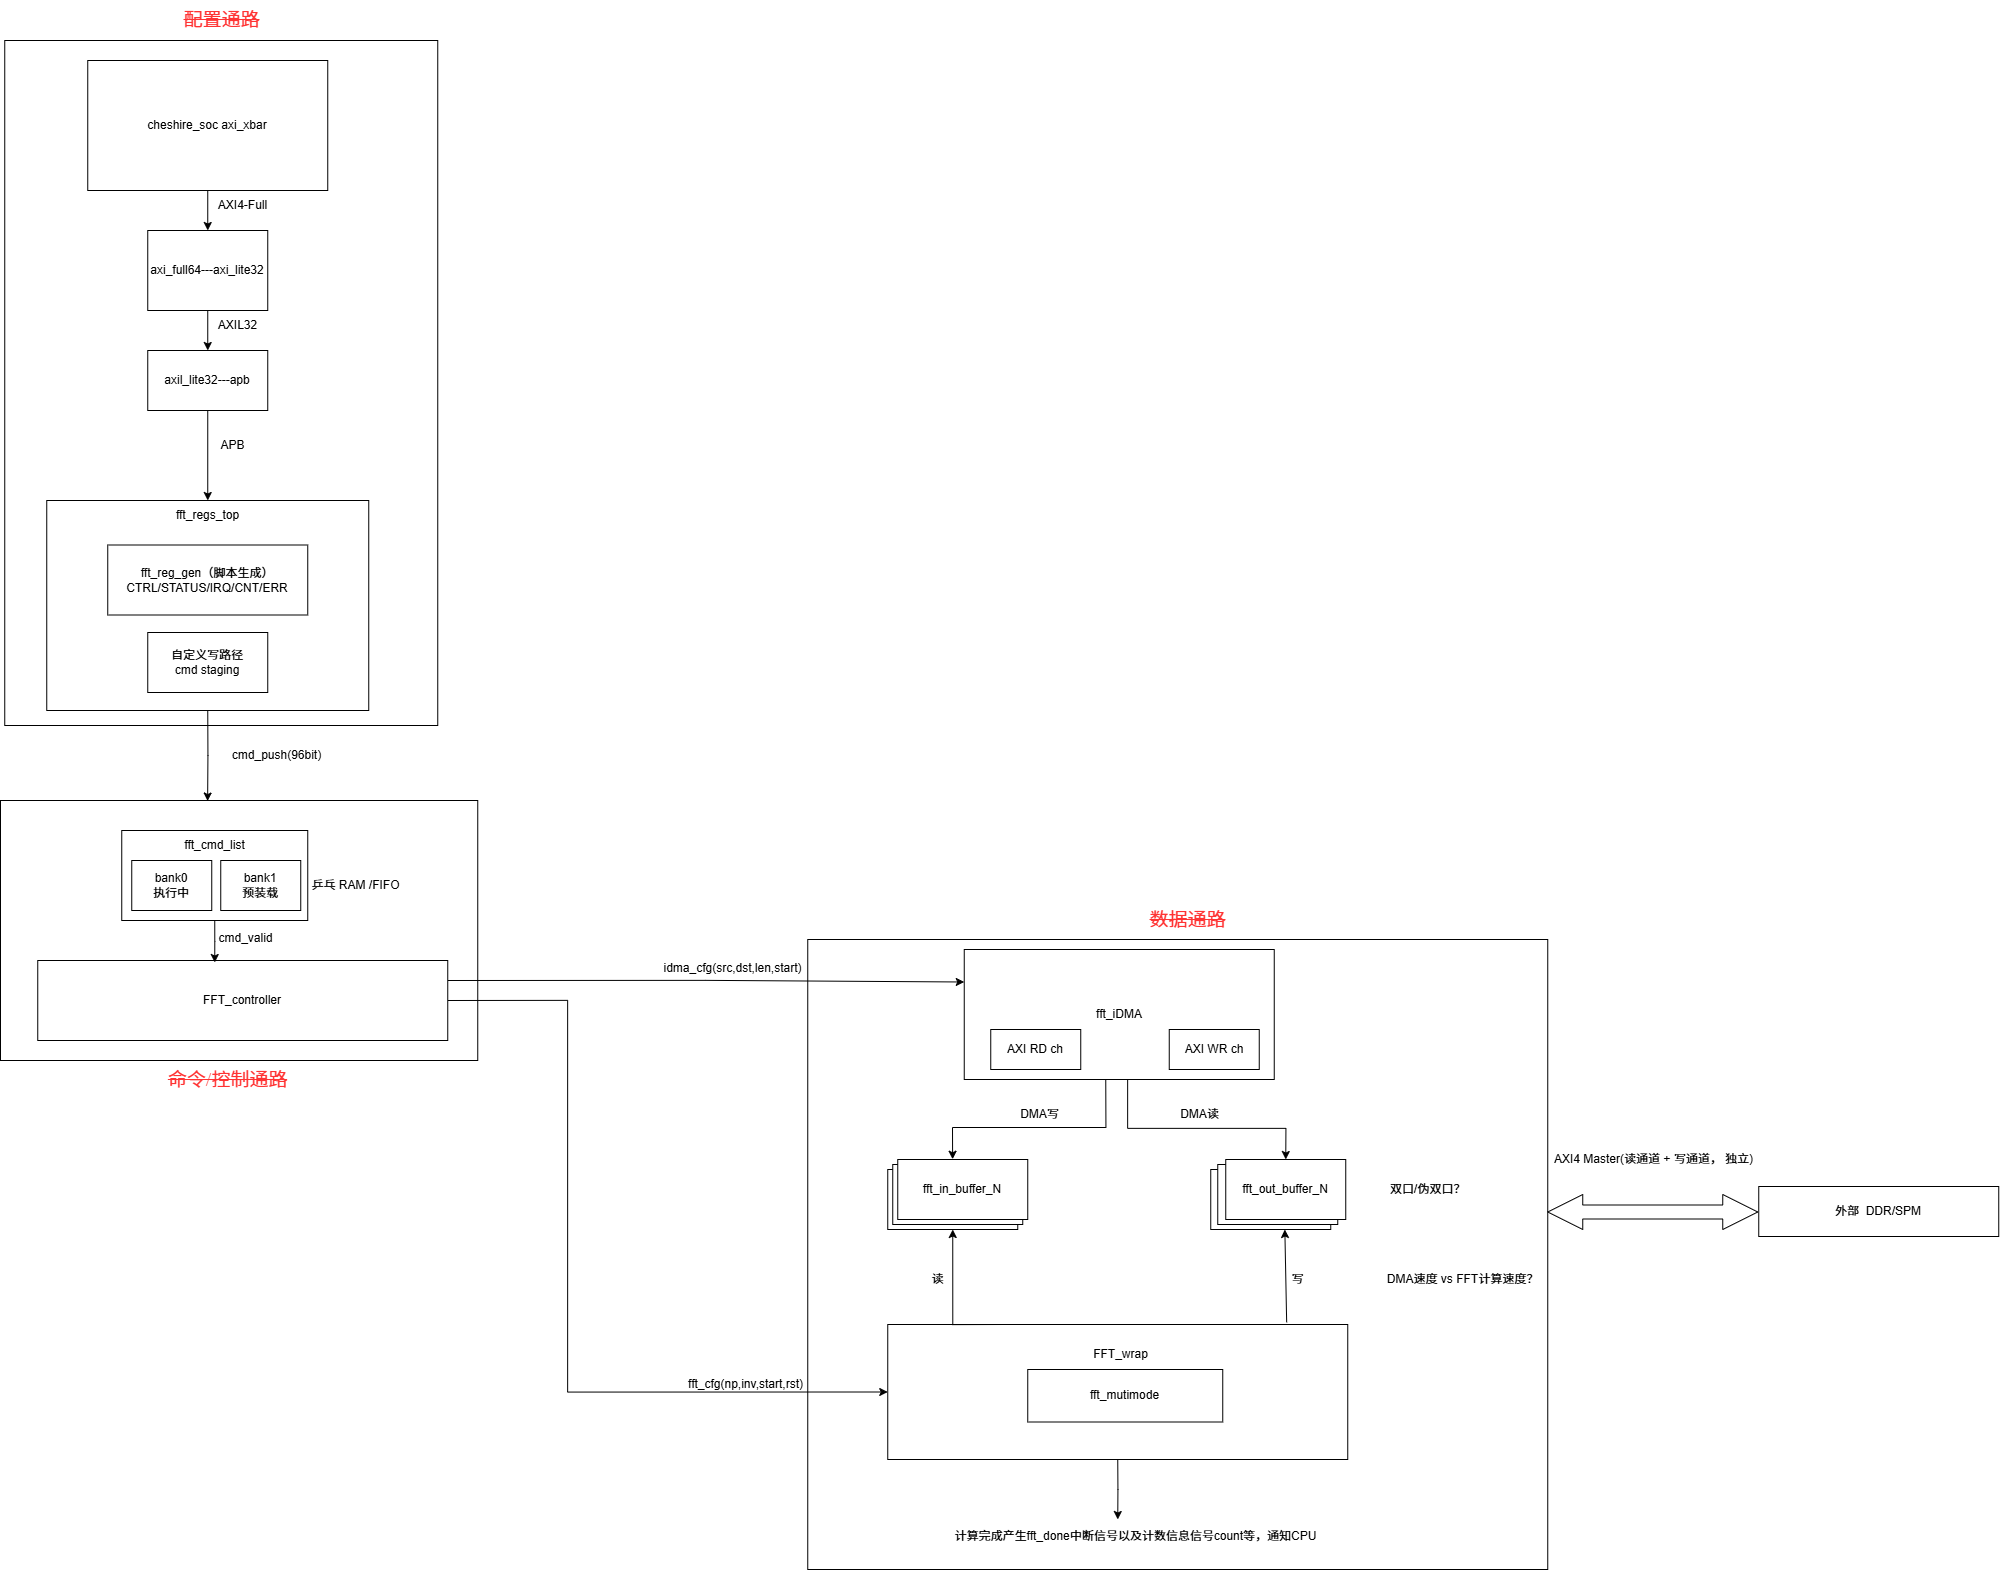

The diagram above was exported from draw.io. Its source (the exported page's mxGraphModel, read from the mxfile embedded in the PNG):
<mxGraphModel dx="4080" dy="3669" grid="1" gridSize="10" guides="1" tooltips="1" connect="1" arrows="1" fold="1" page="1" pageScale="1" pageWidth="827" pageHeight="1169" math="0" shadow="0">
  <root>
    <mxCell id="0" />
    <mxCell id="1" parent="0" />
    <mxCell id="-B787CTAAUPYI7taMvvM-136" value="" style="rounded=0;whiteSpace=wrap;html=1;" parent="1" vertex="1">
      <mxGeometry x="304.25" y="-810" width="433" height="685" as="geometry" />
    </mxCell>
    <mxCell id="-B787CTAAUPYI7taMvvM-26" value="" style="rounded=0;whiteSpace=wrap;html=1;" parent="1" vertex="1">
      <mxGeometry x="1107.25" y="89" width="740" height="630" as="geometry" />
    </mxCell>
    <mxCell id="-B787CTAAUPYI7taMvvM-21" style="edgeStyle=orthogonalEdgeStyle;rounded=0;orthogonalLoop=1;jettySize=auto;html=1;exitX=0.5;exitY=1;exitDx=0;exitDy=0;" parent="1" source="yUzh7S32HZ7KQaat9hO1-32" edge="1">
      <mxGeometry relative="1" as="geometry">
        <mxPoint x="1417.25" y="669" as="targetPoint" />
      </mxGeometry>
    </mxCell>
    <mxCell id="yUzh7S32HZ7KQaat9hO1-32" value="" style="rounded=0;whiteSpace=wrap;html=1;" parent="1" vertex="1">
      <mxGeometry x="1187.25" y="474" width="460" height="135" as="geometry" />
    </mxCell>
    <mxCell id="yUzh7S32HZ7KQaat9hO1-7" style="edgeStyle=orthogonalEdgeStyle;rounded=0;orthogonalLoop=1;jettySize=auto;html=1;exitX=0.5;exitY=1;exitDx=0;exitDy=0;entryX=0.5;entryY=0;entryDx=0;entryDy=0;" parent="1" source="mG1ThtSkFaaz4L3VYa4Y-1" target="mG1ThtSkFaaz4L3VYa4Y-2" edge="1">
      <mxGeometry relative="1" as="geometry" />
    </mxCell>
    <mxCell id="mG1ThtSkFaaz4L3VYa4Y-1" value="axi_full64---axi_lite32" style="rounded=0;whiteSpace=wrap;html=1;" parent="1" vertex="1">
      <mxGeometry x="447.25" y="-620" width="120" height="80" as="geometry" />
    </mxCell>
    <mxCell id="yUzh7S32HZ7KQaat9hO1-8" style="edgeStyle=orthogonalEdgeStyle;rounded=0;orthogonalLoop=1;jettySize=auto;html=1;exitX=0.5;exitY=1;exitDx=0;exitDy=0;entryX=0.5;entryY=0;entryDx=0;entryDy=0;" parent="1" source="mG1ThtSkFaaz4L3VYa4Y-2" target="mG1ThtSkFaaz4L3VYa4Y-3" edge="1">
      <mxGeometry relative="1" as="geometry" />
    </mxCell>
    <mxCell id="mG1ThtSkFaaz4L3VYa4Y-2" value="axil_lite32---apb" style="rounded=0;whiteSpace=wrap;html=1;" parent="1" vertex="1">
      <mxGeometry x="447.25" y="-500" width="120" height="60" as="geometry" />
    </mxCell>
    <mxCell id="mG1ThtSkFaaz4L3VYa4Y-3" value="" style="rounded=0;whiteSpace=wrap;html=1;align=right;" parent="1" vertex="1">
      <mxGeometry x="346.25" y="-350" width="322" height="210" as="geometry" />
    </mxCell>
    <mxCell id="mG1ThtSkFaaz4L3VYa4Y-4" value="fft_reg_gen（脚本生成）CTRL/STATUS/IRQ/CNT/ERR" style="rounded=0;whiteSpace=wrap;html=1;" parent="1" vertex="1">
      <mxGeometry x="407.25" y="-305.5" width="200" height="70" as="geometry" />
    </mxCell>
    <mxCell id="mG1ThtSkFaaz4L3VYa4Y-5" value="fft_mutimode" style="rounded=0;whiteSpace=wrap;html=1;" parent="1" vertex="1">
      <mxGeometry x="1327.25" y="519" width="195" height="52.5" as="geometry" />
    </mxCell>
    <mxCell id="mG1ThtSkFaaz4L3VYa4Y-6" value="in_buffer_N" style="rounded=0;whiteSpace=wrap;html=1;" parent="1" vertex="1">
      <mxGeometry x="1187.25" y="319" width="130" height="60" as="geometry" />
    </mxCell>
    <mxCell id="mG1ThtSkFaaz4L3VYa4Y-8" style="edgeStyle=orthogonalEdgeStyle;rounded=0;orthogonalLoop=1;jettySize=auto;html=1;exitX=0.5;exitY=1;exitDx=0;exitDy=0;entryX=0.422;entryY=0.029;entryDx=0;entryDy=0;entryPerimeter=0;" parent="1" edge="1">
      <mxGeometry relative="1" as="geometry">
        <mxPoint x="1252.1100000000001" y="308.74" as="targetPoint" />
        <mxPoint x="1405.25" y="227" as="sourcePoint" />
        <Array as="points">
          <mxPoint x="1405.25" y="277" />
          <mxPoint x="1252.25" y="277" />
        </Array>
      </mxGeometry>
    </mxCell>
    <mxCell id="-B787CTAAUPYI7taMvvM-10" style="edgeStyle=orthogonalEdgeStyle;rounded=0;orthogonalLoop=1;jettySize=auto;html=1;exitX=0.5;exitY=1;exitDx=0;exitDy=0;entryX=0.5;entryY=0;entryDx=0;entryDy=0;" parent="1" target="-B787CTAAUPYI7taMvvM-33" edge="1">
      <mxGeometry relative="1" as="geometry">
        <mxPoint x="1405.25" y="228" as="sourcePoint" />
        <mxPoint x="1570.25" y="318" as="targetPoint" />
        <Array as="points">
          <mxPoint x="1427.25" y="228" />
          <mxPoint x="1427.25" y="278" />
          <mxPoint x="1585.25" y="278" />
        </Array>
      </mxGeometry>
    </mxCell>
    <mxCell id="mG1ThtSkFaaz4L3VYa4Y-7" value="fft_iDMA" style="rounded=0;whiteSpace=wrap;html=1;" parent="1" vertex="1">
      <mxGeometry x="1263.75" y="99" width="310" height="130" as="geometry" />
    </mxCell>
    <mxCell id="mG1ThtSkFaaz4L3VYa4Y-12" value="DMA速度 vs FFT计算速度？" style="text;html=1;align=center;verticalAlign=middle;resizable=0;points=[];autosize=1;strokeColor=none;fillColor=none;" parent="1" vertex="1">
      <mxGeometry x="1677.25" y="414" width="170" height="30" as="geometry" />
    </mxCell>
    <mxCell id="mG1ThtSkFaaz4L3VYa4Y-13" value="双口/伪双口？" style="text;html=1;align=center;verticalAlign=middle;resizable=0;points=[];autosize=1;strokeColor=none;fillColor=none;" parent="1" vertex="1">
      <mxGeometry x="1677.25" y="324" width="100" height="30" as="geometry" />
    </mxCell>
    <mxCell id="mG1ThtSkFaaz4L3VYa4Y-14" value="out_buffer_N" style="rounded=0;whiteSpace=wrap;html=1;" parent="1" vertex="1">
      <mxGeometry x="1510.25" y="319" width="120" height="60" as="geometry" />
    </mxCell>
    <mxCell id="mG1ThtSkFaaz4L3VYa4Y-17" value="" style="rounded=0;whiteSpace=wrap;html=1;" parent="1" vertex="1">
      <mxGeometry x="300" y="-50" width="477.25" height="260" as="geometry" />
    </mxCell>
    <mxCell id="yUzh7S32HZ7KQaat9hO1-2" style="edgeStyle=orthogonalEdgeStyle;rounded=0;orthogonalLoop=1;jettySize=auto;html=1;exitX=0.5;exitY=1;exitDx=0;exitDy=0;entryX=0.5;entryY=0;entryDx=0;entryDy=0;" parent="1" source="yUzh7S32HZ7KQaat9hO1-1" target="mG1ThtSkFaaz4L3VYa4Y-1" edge="1">
      <mxGeometry relative="1" as="geometry" />
    </mxCell>
    <mxCell id="yUzh7S32HZ7KQaat9hO1-1" value="cheshire_soc axi_xbar" style="rounded=0;whiteSpace=wrap;html=1;" parent="1" vertex="1">
      <mxGeometry x="387.25" y="-790" width="240" height="130" as="geometry" />
    </mxCell>
    <mxCell id="yUzh7S32HZ7KQaat9hO1-3" value="AXI4-Full" style="text;html=1;align=center;verticalAlign=middle;resizable=0;points=[];autosize=1;strokeColor=none;fillColor=none;" parent="1" vertex="1">
      <mxGeometry x="507.25" y="-660" width="70" height="30" as="geometry" />
    </mxCell>
    <mxCell id="yUzh7S32HZ7KQaat9hO1-6" value="AXIL32" style="text;html=1;align=center;verticalAlign=middle;resizable=0;points=[];autosize=1;strokeColor=none;fillColor=none;" parent="1" vertex="1">
      <mxGeometry x="507.25" y="-540" width="60" height="30" as="geometry" />
    </mxCell>
    <mxCell id="yUzh7S32HZ7KQaat9hO1-9" value="APB" style="text;html=1;align=center;verticalAlign=middle;resizable=0;points=[];autosize=1;strokeColor=none;fillColor=none;" parent="1" vertex="1">
      <mxGeometry x="507.25" y="-420" width="50" height="30" as="geometry" />
    </mxCell>
    <mxCell id="yUzh7S32HZ7KQaat9hO1-11" value="自定义写路径&lt;div&gt;cmd staging&lt;/div&gt;" style="rounded=0;whiteSpace=wrap;html=1;" parent="1" vertex="1">
      <mxGeometry x="447.25" y="-218" width="120" height="60" as="geometry" />
    </mxCell>
    <mxCell id="yUzh7S32HZ7KQaat9hO1-16" value="cmd_push(96bit)" style="text;html=1;align=center;verticalAlign=middle;resizable=0;points=[];autosize=1;strokeColor=none;fillColor=none;" parent="1" vertex="1">
      <mxGeometry x="521.25" y="-110" width="110" height="30" as="geometry" />
    </mxCell>
    <mxCell id="yUzh7S32HZ7KQaat9hO1-20" value="" style="rounded=0;whiteSpace=wrap;html=1;" parent="1" vertex="1">
      <mxGeometry x="421.25" y="-20" width="186" height="90" as="geometry" />
    </mxCell>
    <mxCell id="yUzh7S32HZ7KQaat9hO1-18" value="bank0&lt;div&gt;执行中&lt;/div&gt;" style="rounded=0;whiteSpace=wrap;html=1;" parent="1" vertex="1">
      <mxGeometry x="431.25" y="10" width="80" height="50" as="geometry" />
    </mxCell>
    <mxCell id="yUzh7S32HZ7KQaat9hO1-21" value="fft_cmd_list" style="text;html=1;align=center;verticalAlign=middle;resizable=0;points=[];autosize=1;strokeColor=none;fillColor=none;" parent="1" vertex="1">
      <mxGeometry x="474.25" y="-20" width="80" height="30" as="geometry" />
    </mxCell>
    <mxCell id="yUzh7S32HZ7KQaat9hO1-19" value="bank1&lt;div&gt;预装载&lt;/div&gt;" style="rounded=0;whiteSpace=wrap;html=1;" parent="1" vertex="1">
      <mxGeometry x="520.25" y="10" width="80" height="50" as="geometry" />
    </mxCell>
    <mxCell id="yUzh7S32HZ7KQaat9hO1-22" value="乒乓 RAM /FIFO" style="text;html=1;align=center;verticalAlign=middle;resizable=0;points=[];autosize=1;strokeColor=none;fillColor=none;" parent="1" vertex="1">
      <mxGeometry x="600.25" y="20" width="110" height="30" as="geometry" />
    </mxCell>
    <mxCell id="Hp48Ocd1cRcSEdd-ujc3-1" style="edgeStyle=orthogonalEdgeStyle;rounded=0;orthogonalLoop=1;jettySize=auto;html=1;exitX=1;exitY=0.25;exitDx=0;exitDy=0;entryX=0;entryY=0.25;entryDx=0;entryDy=0;" edge="1" parent="1" source="mG1ThtSkFaaz4L3VYa4Y-9" target="mG1ThtSkFaaz4L3VYa4Y-7">
      <mxGeometry relative="1" as="geometry">
        <mxPoint x="897.25" y="-340" as="targetPoint" />
      </mxGeometry>
    </mxCell>
    <mxCell id="Hp48Ocd1cRcSEdd-ujc3-3" style="edgeStyle=orthogonalEdgeStyle;rounded=0;orthogonalLoop=1;jettySize=auto;html=1;exitX=1;exitY=0.5;exitDx=0;exitDy=0;entryX=0;entryY=0.5;entryDx=0;entryDy=0;" edge="1" parent="1" source="mG1ThtSkFaaz4L3VYa4Y-9" target="yUzh7S32HZ7KQaat9hO1-32">
      <mxGeometry relative="1" as="geometry">
        <Array as="points">
          <mxPoint x="867.25" y="150" />
          <mxPoint x="867.25" y="541" />
        </Array>
      </mxGeometry>
    </mxCell>
    <mxCell id="mG1ThtSkFaaz4L3VYa4Y-9" value="FFT_controller" style="rounded=0;whiteSpace=wrap;html=1;" parent="1" vertex="1">
      <mxGeometry x="337.25" y="110" width="410" height="80" as="geometry" />
    </mxCell>
    <mxCell id="yUzh7S32HZ7KQaat9hO1-24" style="edgeStyle=orthogonalEdgeStyle;rounded=0;orthogonalLoop=1;jettySize=auto;html=1;exitX=0.5;exitY=1;exitDx=0;exitDy=0;entryX=0.37;entryY=0.1;entryDx=0;entryDy=0;entryPerimeter=0;" parent="1" source="yUzh7S32HZ7KQaat9hO1-20" edge="1">
      <mxGeometry relative="1" as="geometry">
        <mxPoint x="514.2499999999998" y="112" as="targetPoint" />
      </mxGeometry>
    </mxCell>
    <mxCell id="yUzh7S32HZ7KQaat9hO1-25" value="cmd_valid" style="text;html=1;align=center;verticalAlign=middle;resizable=0;points=[];autosize=1;strokeColor=none;fillColor=none;" parent="1" vertex="1">
      <mxGeometry x="505.25" y="73" width="80" height="30" as="geometry" />
    </mxCell>
    <mxCell id="yUzh7S32HZ7KQaat9hO1-27" value="&lt;div&gt;&lt;font face=&quot;monospace&quot;&gt;&lt;br&gt;&lt;/font&gt;&lt;/div&gt;" style="text;html=1;align=center;verticalAlign=middle;resizable=0;points=[];autosize=1;strokeColor=none;fillColor=none;" parent="1" vertex="1">
      <mxGeometry x="504.25" y="140" width="20" height="30" as="geometry" />
    </mxCell>
    <mxCell id="-B787CTAAUPYI7taMvvM-2" value="&lt;font&gt;&lt;strike&gt;配置通路&lt;/strike&gt;&lt;/font&gt;" style="text;html=1;align=center;verticalAlign=middle;resizable=0;points=[];autosize=1;strokeColor=none;fillColor=none;fontSize=19;fontFamily=Times New Roman;fontColor=#FF3333;" parent="1" vertex="1">
      <mxGeometry x="470.75" y="-850" width="100" height="40" as="geometry" />
    </mxCell>
    <mxCell id="-B787CTAAUPYI7taMvvM-4" value="&lt;font&gt;&lt;strike&gt;命令/控制通路&lt;/strike&gt;&lt;/font&gt;" style="text;html=1;align=center;verticalAlign=middle;resizable=0;points=[];autosize=1;strokeColor=none;fillColor=none;fontSize=19;fontFamily=Times New Roman;fontColor=#FF3333;" parent="1" vertex="1">
      <mxGeometry x="457.25" y="210" width="140" height="40" as="geometry" />
    </mxCell>
    <mxCell id="-B787CTAAUPYI7taMvvM-6" value="AXI RD ch" style="rounded=0;whiteSpace=wrap;html=1;" parent="1" vertex="1">
      <mxGeometry x="1290.25" y="179" width="90" height="40" as="geometry" />
    </mxCell>
    <mxCell id="-B787CTAAUPYI7taMvvM-9" value="AXI WR ch" style="rounded=0;whiteSpace=wrap;html=1;" parent="1" vertex="1">
      <mxGeometry x="1468.75" y="179" width="90" height="40" as="geometry" />
    </mxCell>
    <mxCell id="-B787CTAAUPYI7taMvvM-11" value="DMA写" style="text;html=1;align=center;verticalAlign=middle;resizable=0;points=[];autosize=1;strokeColor=none;fillColor=none;" parent="1" vertex="1">
      <mxGeometry x="1308.75" y="249" width="60" height="30" as="geometry" />
    </mxCell>
    <mxCell id="-B787CTAAUPYI7taMvvM-12" value="DMA读" style="text;html=1;align=center;verticalAlign=middle;resizable=0;points=[];autosize=1;strokeColor=none;fillColor=none;" parent="1" vertex="1">
      <mxGeometry x="1468.75" y="249" width="60" height="30" as="geometry" />
    </mxCell>
    <mxCell id="-B787CTAAUPYI7taMvvM-13" value="FFT_wrap" style="text;html=1;align=center;verticalAlign=middle;resizable=0;points=[];autosize=1;strokeColor=none;fillColor=none;" parent="1" vertex="1">
      <mxGeometry x="1380.25" y="489" width="80" height="30" as="geometry" />
    </mxCell>
    <mxCell id="-B787CTAAUPYI7taMvvM-17" style="edgeStyle=orthogonalEdgeStyle;rounded=0;orthogonalLoop=1;jettySize=auto;html=1;exitX=0.25;exitY=0;exitDx=0;exitDy=0;entryX=0.5;entryY=1;entryDx=0;entryDy=0;" parent="1" source="yUzh7S32HZ7KQaat9hO1-32" target="mG1ThtSkFaaz4L3VYa4Y-6" edge="1">
      <mxGeometry relative="1" as="geometry">
        <Array as="points">
          <mxPoint x="1252.25" y="474" />
        </Array>
      </mxGeometry>
    </mxCell>
    <mxCell id="-B787CTAAUPYI7taMvvM-18" style="edgeStyle=orthogonalEdgeStyle;rounded=0;orthogonalLoop=1;jettySize=auto;html=1;exitX=0.75;exitY=0;exitDx=0;exitDy=0;entryX=0.187;entryY=1.036;entryDx=0;entryDy=0;entryPerimeter=0;" parent="1" edge="1">
      <mxGeometry relative="1" as="geometry">
        <mxPoint x="1586.16" y="471.8399999999999" as="sourcePoint" />
        <mxPoint x="1584.3500000000001" y="379" as="targetPoint" />
        <Array as="points">
          <mxPoint x="1583.91" y="471.8399999999999" />
        </Array>
      </mxGeometry>
    </mxCell>
    <mxCell id="-B787CTAAUPYI7taMvvM-19" value="读" style="text;html=1;align=center;verticalAlign=middle;resizable=0;points=[];autosize=1;strokeColor=none;fillColor=none;" parent="1" vertex="1">
      <mxGeometry x="1217.25" y="414" width="40" height="30" as="geometry" />
    </mxCell>
    <mxCell id="-B787CTAAUPYI7taMvvM-20" value="写" style="text;html=1;align=center;verticalAlign=middle;resizable=0;points=[];autosize=1;strokeColor=none;fillColor=none;" parent="1" vertex="1">
      <mxGeometry x="1577.25" y="414" width="40" height="30" as="geometry" />
    </mxCell>
    <mxCell id="-B787CTAAUPYI7taMvvM-22" value="计算完成产生fft_done中断信号以及计数信息信号count等，通知CPU" style="text;html=1;align=center;verticalAlign=middle;resizable=0;points=[];autosize=1;strokeColor=none;fillColor=none;" parent="1" vertex="1">
      <mxGeometry x="1240.25" y="671" width="390" height="30" as="geometry" />
    </mxCell>
    <mxCell id="-B787CTAAUPYI7taMvvM-23" style="edgeStyle=orthogonalEdgeStyle;rounded=0;orthogonalLoop=1;jettySize=auto;html=1;exitX=0.5;exitY=1;exitDx=0;exitDy=0;entryX=0.434;entryY=0.002;entryDx=0;entryDy=0;entryPerimeter=0;" parent="1" source="mG1ThtSkFaaz4L3VYa4Y-3" target="mG1ThtSkFaaz4L3VYa4Y-17" edge="1">
      <mxGeometry relative="1" as="geometry" />
    </mxCell>
    <mxCell id="-B787CTAAUPYI7taMvvM-25" value="&lt;strike&gt;数据通路&lt;/strike&gt;" style="text;html=1;align=center;verticalAlign=middle;resizable=0;points=[];autosize=1;strokeColor=none;fillColor=none;fontSize=19;fontFamily=Times New Roman;fontColor=#FF3333;" parent="1" vertex="1">
      <mxGeometry x="1437.25" y="50" width="100" height="40" as="geometry" />
    </mxCell>
    <mxCell id="-B787CTAAUPYI7taMvvM-27" value="外部&amp;nbsp; DDR/SPM" style="rounded=0;whiteSpace=wrap;html=1;" parent="1" vertex="1">
      <mxGeometry x="2058.25" y="336" width="240" height="50" as="geometry" />
    </mxCell>
    <mxCell id="-B787CTAAUPYI7taMvvM-30" value="in_buffer_N" style="rounded=0;whiteSpace=wrap;html=1;" parent="1" vertex="1">
      <mxGeometry x="1192.25" y="314" width="130" height="60" as="geometry" />
    </mxCell>
    <mxCell id="-B787CTAAUPYI7taMvvM-29" value="AXI4 Master(读通道 + 写通道， 独立)" style="text;html=1;align=center;verticalAlign=middle;resizable=0;points=[];autosize=1;strokeColor=none;fillColor=none;" parent="1" vertex="1">
      <mxGeometry x="1843.25" y="294" width="220" height="30" as="geometry" />
    </mxCell>
    <mxCell id="-B787CTAAUPYI7taMvvM-31" value="fft_in_buffer_N" style="rounded=0;whiteSpace=wrap;html=1;" parent="1" vertex="1">
      <mxGeometry x="1197.25" y="309" width="130" height="60" as="geometry" />
    </mxCell>
    <mxCell id="-B787CTAAUPYI7taMvvM-32" value="out_buffer_N" style="rounded=0;whiteSpace=wrap;html=1;" parent="1" vertex="1">
      <mxGeometry x="1517.25" y="314" width="120" height="60" as="geometry" />
    </mxCell>
    <mxCell id="-B787CTAAUPYI7taMvvM-33" value="fft_out_buffer_N" style="rounded=0;whiteSpace=wrap;html=1;" parent="1" vertex="1">
      <mxGeometry x="1525.25" y="309" width="120" height="60" as="geometry" />
    </mxCell>
    <mxCell id="-B787CTAAUPYI7taMvvM-35" value="fft_regs_top" style="text;html=1;align=center;verticalAlign=middle;resizable=0;points=[];autosize=1;strokeColor=none;fillColor=none;" parent="1" vertex="1">
      <mxGeometry x="462.25" y="-350" width="90" height="30" as="geometry" />
    </mxCell>
    <mxCell id="-B787CTAAUPYI7taMvvM-135" value="" style="html=1;shadow=0;dashed=0;align=center;verticalAlign=middle;shape=mxgraph.arrows2.twoWayArrow;dy=0.6;dx=35;" parent="1" vertex="1">
      <mxGeometry x="1847.25" y="344" width="210" height="35" as="geometry" />
    </mxCell>
    <mxCell id="Hp48Ocd1cRcSEdd-ujc3-2" value="idma_cfg(src,dst,len,start)" style="text;html=1;align=center;verticalAlign=middle;resizable=0;points=[];autosize=1;strokeColor=none;fillColor=none;" vertex="1" parent="1">
      <mxGeometry x="952.25" y="103" width="160" height="30" as="geometry" />
    </mxCell>
    <mxCell id="Hp48Ocd1cRcSEdd-ujc3-4" value="fft_cfg(np,inv,start,rst)" style="text;html=1;align=center;verticalAlign=middle;resizable=0;points=[];autosize=1;strokeColor=none;fillColor=none;" vertex="1" parent="1">
      <mxGeometry x="975.25" y="519" width="140" height="30" as="geometry" />
    </mxCell>
  </root>
</mxGraphModel>